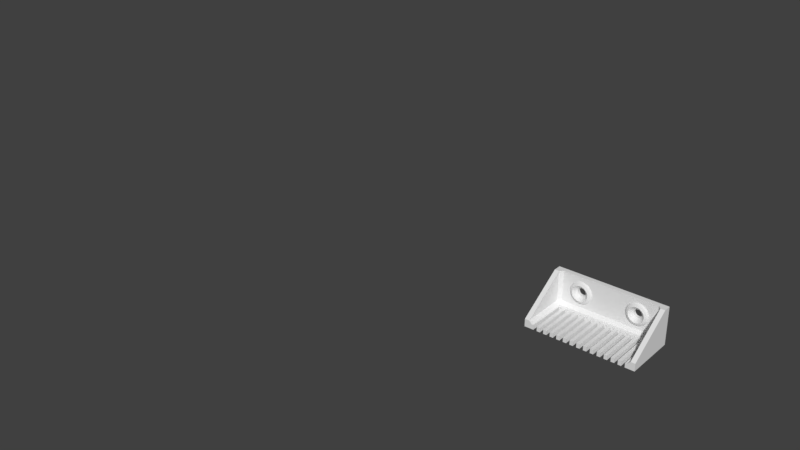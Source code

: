 # Source: cablecomb_1_5mm.blend  (saved by Blender 2.79.0; exported with 4.5.12 LTS)
import bpy
from mathutils import Matrix  # noqa: F401  (used for matrix-valued properties, if any)

bpy.ops.wm.read_factory_settings(use_empty=True)
scene = bpy.context.scene
scene.name = 'Scene'

# ---- collections
col_collection_1 = bpy.data.collections.new('Collection 1'); scene.collection.children.link(col_collection_1)
col_collection_11 = bpy.data.collections.new('Collection 11'); scene.collection.children.link(col_collection_11)
col_collection_11.hide_render = True
col_collection_11.hide_viewport = True
col_collection_12 = bpy.data.collections.new('Collection 12'); scene.collection.children.link(col_collection_12)
col_collection_12.hide_render = True
col_collection_12.hide_viewport = True
col_collection_13 = bpy.data.collections.new('Collection 13'); scene.collection.children.link(col_collection_13)
col_collection_13.hide_render = True
col_collection_13.hide_viewport = True
col_collection_14 = bpy.data.collections.new('Collection 14'); scene.collection.children.link(col_collection_14)
col_collection_14.hide_render = True
col_collection_14.hide_viewport = True

# ---- world
world_world = bpy.data.worlds.new('World'); scene.world = world_world
world_world.color = (0.05088, 0.05088, 0.05088)
world_world.use_sun_shadow = False
world_world.sun_shadow_jitter_overblur = 0.0
world_world.cycles.sampling_method = 'MANUAL'

# ---- meshes
me_plane_001 = bpy.data.meshes.new('Plane.001')
me_plane_001.from_pydata([(-12.5, 1.948, 11.75), (-12.16, 1.948, 11.72), (-11.83, 1.948, 11.62), (-11.53, 1.948, 11.46), (-11.26, 1.948, 11.24), (-11.04, 1.948, 10.97), (-10.88, 1.948, 10.67), (-10.78, 1.948, 10.34), (-10.75, 1.948, 10.0), (-10.78, 1.948, 9.659), (-10.88, 1.948, 9.33), (-11.04, 1.948, 9.028), (-11.26, 1.948, 8.763), (-11.53, 1.948, 8.545), (-11.83, 1.948, 8.383), (-12.16, 1.948, 8.284), (-12.5, 1.948, 8.25), (-12.84, 1.948, 8.284), (-13.17, 1.948, 8.383), (-13.47, 1.948, 8.545), (-13.74, 1.948, 8.763), (-13.96, 1.948, 9.028), (-14.12, 1.948, 9.33), (-14.22, 1.948, 9.659), (-14.25, 1.948, 10.0), (-14.22, 1.948, 10.34), (-14.12, 1.948, 10.67), (-13.96, 1.948, 10.97), (-13.74, 1.948, 11.24), (-13.47, 1.948, 11.46), (-13.17, 1.948, 11.62), (-12.84, 1.948, 11.72), (-12.5, 0.2918, 6.373), (-12.5, 0.7238, 5.489), (-12.5, 1.202, 5.0), (-11.52, 1.202, 5.096), (-11.62, 0.7238, 5.576), (-11.79, 0.2918, 6.443), (-10.59, 1.202, 5.381), (-10.77, 0.7238, 5.832), (-11.11, 0.2918, 6.649), (-9.722, 1.202, 5.843), (-9.994, 0.7238, 6.249), (-10.48, 0.2918, 6.984), (-8.965, 1.202, 6.465), (-9.31, 0.7238, 6.81), (-9.935, 0.2918, 7.435), (-8.343, 1.202, 7.222), (-8.749, 0.7238, 7.494), (-9.484, 0.2918, 7.985), (-7.881, 1.202, 8.087), (-8.332, 0.7238, 8.274), (-9.149, 0.2918, 8.612), (-7.596, 1.202, 9.025), (-8.076, 0.7238, 9.12), (-8.943, 0.2918, 9.292), (-7.5, 1.202, 10.0), (-7.989, 0.7238, 10.0), (-8.873, 0.2918, 10.0), (-7.596, 1.202, 10.98), (-8.076, 0.7238, 10.88), (-8.943, 0.2918, 10.71), (-7.881, 1.202, 11.91), (-8.332, 0.7238, 11.73), (-9.149, 0.2918, 11.39), (-8.343, 1.202, 12.78), (-8.749, 0.7238, 12.51), (-9.484, 0.2918, 12.02), (-8.965, 1.202, 13.54), (-9.31, 0.7238, 13.19), (-9.935, 0.2918, 12.56), (-9.722, 1.202, 14.16), (-9.994, 0.7238, 13.75), (-10.48, 0.2918, 13.02), (-10.59, 1.202, 14.62), (-10.77, 0.7238, 14.17), (-11.11, 0.2918, 13.35), (-11.52, 1.202, 14.9), (-11.62, 0.7238, 14.42), (-11.79, 0.2918, 13.56), (-12.5, 1.202, 15.0), (-12.5, 0.7238, 14.51), (-12.5, 0.2918, 13.63), (-13.48, 1.202, 14.9), (-13.38, 0.7238, 14.42), (-13.21, 0.2918, 13.56), (-14.41, 1.202, 14.62), (-14.23, 0.7238, 14.17), (-13.89, 0.2918, 13.35), (-15.28, 1.202, 14.16), (-15.01, 0.7238, 13.75), (-14.52, 0.2918, 13.02), (-16.04, 1.202, 13.54), (-15.69, 0.7238, 13.19), (-15.06, 0.2918, 12.56), (-16.66, 1.202, 12.78), (-16.25, 0.7238, 12.51), (-15.52, 0.2918, 12.02), (-17.12, 1.202, 11.91), (-16.67, 0.7238, 11.73), (-15.85, 0.2918, 11.39), (-17.4, 1.202, 10.98), (-16.92, 0.7238, 10.88), (-16.06, 0.2918, 10.71), (-17.5, 1.202, 10.0), (-17.01, 0.7238, 10.0), (-16.13, 0.2918, 10.0), (-17.4, 1.202, 9.025), (-16.92, 0.7238, 9.12), (-16.06, 0.2918, 9.292), (-17.12, 1.202, 8.087), (-16.67, 0.7238, 8.274), (-15.85, 0.2918, 8.612), (-16.66, 1.202, 7.222), (-16.25, 0.7238, 7.494), (-15.52, 0.2918, 7.985), (-16.04, 1.202, 6.465), (-15.69, 0.7238, 6.81), (-15.06, 0.2918, 7.435), (-15.28, 1.202, 5.843), (-15.01, 0.7238, 6.249), (-14.52, 0.2918, 6.984), (-14.41, 1.202, 5.381), (-14.23, 0.7238, 5.832), (-13.89, 0.2918, 6.649), (-13.48, 1.202, 5.096), (-13.38, 0.7238, 5.575), (-13.21, 0.2918, 6.443), (-21.0, -20.0, 0.0), (-21.0, 0.0, 0.0), (-21.0, 0.0, 2.0), (-21.0, -20.0, 2.0), (-22.4, 0.0, 0.0), (-22.4, -20.0, 0.0), (-22.4, 0.0, 3.4), (-24.4, 0.0, 0.0), (-24.4, -20.0, 0.0), (-24.4, 0.0, 3.4), (-21.0, 1.4, 0.0), (-21.0, 1.4, 3.4), (-22.4, 1.4, 0.0), (-24.4, 1.4, 2.0), (-24.4, 1.4, 0.0), (-21.0, 3.4, 0.0), (-21.0, 3.4, 2.0), (-22.4, 3.4, 2.0), (-22.4, 3.4, 0.0), (-24.4, 3.4, 2.0), (-24.4, 3.4, 0.0), (-22.4, 0.0, 17.0), (-22.4, -20.0, 3.4), (-24.4, 0.0, 17.0), (-24.4, 1.4, 17.0), (-24.4, -20.0, 3.4), (-21.0, 1.4, 17.0), (-21.0, 3.4, 17.0), (-22.4, 3.4, 17.0), (-24.4, 3.4, 17.0), (-8.965, 1.4, 6.465), (-9.722, 1.4, 5.843), (-10.59, 1.4, 5.381), (-11.52, 1.4, 5.096), (-12.5, 1.4, 5.0), (-13.48, 1.4, 5.096), (-14.41, 1.4, 5.381), (-15.28, 1.4, 5.843), (-16.04, 1.4, 6.465), (-8.343, 1.4, 7.222), (-7.881, 1.4, 8.087), (-16.66, 1.4, 7.222), (-17.12, 1.4, 8.087), (-7.596, 1.4, 9.025), (-7.5, 1.4, 10.0), (-17.4, 1.4, 9.025), (-17.5, 1.4, 10.0), (-7.596, 1.4, 10.98), (-7.881, 1.4, 11.91), (-17.12, 1.4, 11.91), (-17.4, 1.4, 10.98), (-8.343, 1.4, 12.78), (-8.965, 1.4, 13.54), (-15.28, 1.4, 14.16), (-16.04, 1.4, 13.54), (-16.66, 1.4, 12.78), (-11.52, 1.4, 14.9), (-13.48, 1.4, 14.9), (-10.59, 1.4, 14.62), (-14.41, 1.4, 14.62), (-9.722, 1.4, 14.16), (-12.5, 1.4, 15.0), (-9.277, 0.2068, 8.665), (-9.6, 0.2068, 8.062), (-10.03, 0.2068, 7.534), (-11.04, 3.4, 9.028), (-10.56, 0.2068, 7.1), (-11.82, 0.2068, 6.579), (-11.17, 0.2068, 6.777), (-11.26, 3.4, 8.763), (-10.88, 3.4, 9.33), (-12.5, 0.2068, 6.512), (-11.83, 3.4, 8.383), (-11.53, 3.4, 8.545), (-12.16, 3.4, 8.284), (-12.84, 3.4, 8.284), (-12.5, 3.4, 8.25), (-13.18, 0.2068, 6.579), (-13.17, 3.4, 8.383), (-13.47, 3.4, 8.545), (-13.83, 0.2068, 6.777), (-13.74, 3.4, 8.763), (-13.96, 3.4, 9.028), (-14.44, 0.2068, 7.1), (-14.97, 0.2068, 7.534), (-14.12, 3.4, 9.33), (-15.72, 0.2068, 8.665), (-15.4, 0.2068, 8.062), (-10.75, 3.4, 10.0), (-10.78, 3.4, 10.34), (-9.012, 0.2068, 10.0), (-9.079, 0.2068, 9.319), (-9.079, 0.2068, 10.68), (-10.88, 3.4, 10.67), (-10.78, 3.4, 9.659), (-11.04, 3.4, 10.97), (-11.26, 3.4, 11.24), (-11.83, 3.4, 11.62), (-12.16, 3.4, 11.72), (-11.53, 3.4, 11.46), (-13.47, 3.4, 11.46), (-13.17, 3.4, 11.62), (-13.74, 3.4, 11.24), (-13.96, 3.4, 10.97), (-14.22, 3.4, 10.34), (-14.12, 3.4, 10.67), (-14.22, 3.4, 9.659), (-14.25, 3.4, 10.0), (-15.92, 0.2068, 9.319), (-15.92, 0.2068, 10.68), (-15.99, 0.2068, 10.0), (-9.277, 0.2068, 11.33), (-12.84, 3.4, 11.72), (-12.5, 3.4, 11.75), (-15.72, 0.2068, 11.33), (-15.4, 0.2068, 11.94), (-9.6, 0.2068, 11.94), (-14.97, 0.2068, 12.47), (-10.03, 0.2068, 12.47), (-14.44, 0.2068, 12.9), (-10.56, 0.2068, 12.9), (-11.17, 0.2068, 13.22), (-13.83, 0.2068, 13.22), (-13.18, 0.2068, 13.42), (-11.82, 0.2068, 13.42), (-12.5, 0.2068, 13.49), (-14.25, -20.0, 2.0), (-14.25, -20.0, 0.0), (-14.25, -1.493, 2.0), (-14.25, -1.493, 0.0), (-12.75, -20.0, 2.0), (-12.75, -20.0, 0.0), (-18.75, -1.493, 2.0), (-18.75, -1.493, 0.0), (-17.25, -20.0, 2.0), (-17.25, -20.0, 0.0), (-12.75, -1.493, 2.0), (-12.75, -1.493, 0.0), (-8.25, -20.0, 2.0), (-8.25, -20.0, 0.0), (-3.75, -20.0, 2.0), (-3.75, -20.0, 0.0), (-3.75, -1.493, 2.0), (-3.75, -1.493, 0.0), (-15.75, -1.493, 2.0), (-15.75, -1.493, 0.0), (-9.75, -1.493, 2.0), (-9.75, -1.493, 0.0), (-11.25, -1.493, 2.0), (-11.25, -1.493, 0.0), (-15.75, -20.0, 2.0), (-15.75, -20.0, 0.0), (-17.25, -1.493, 2.0), (-17.25, -1.493, 0.0), (-2.25, -1.493, 2.0), (-2.25, -1.493, 0.0), (-2.25, -20.0, 2.0), (-2.25, -20.0, 0.0), (-0.75, -20.0, 2.0), (-0.75, -20.0, 0.0), (-20.25, -1.493, 2.0), (-20.25, -1.493, 0.0), (-18.75, -20.0, 2.0), (-18.75, -20.0, 0.0), (-6.75, -1.493, 2.0), (-6.75, -1.493, 0.0), (-0.75, -1.493, 2.0), (-0.75, -1.493, 0.0), (-6.75, -20.0, 2.0), (-6.75, -20.0, 0.0), (-8.25, -1.493, 2.0), (-8.25, -1.493, 0.0), (-9.75, -20.0, 2.0), (-9.75, -20.0, 0.0), (-20.25, -20.0, 2.0), (-20.25, -20.0, 0.0), (-5.25, -1.493, 2.0), (-5.25, -1.493, 0.0), (-5.25, -20.0, 2.0), (-5.25, -20.0, 0.0), (-11.25, -20.0, 2.0), (-11.25, -20.0, 0.0), (12.5, 1.948, 11.75), (12.16, 1.948, 11.72), (11.83, 1.948, 11.62), (11.53, 1.948, 11.46), (11.26, 1.948, 11.24), (11.04, 1.948, 10.97), (10.88, 1.948, 10.67), (10.78, 1.948, 10.34), (10.75, 1.948, 10.0), (10.78, 1.948, 9.659), (10.88, 1.948, 9.33), (11.04, 1.948, 9.028), (11.26, 1.948, 8.763), (11.53, 1.948, 8.545), (11.83, 1.948, 8.383), (12.16, 1.948, 8.284), (12.5, 1.948, 8.25), (12.84, 1.948, 8.284), (13.17, 1.948, 8.383), (13.47, 1.948, 8.545), (13.74, 1.948, 8.763), (13.96, 1.948, 9.028), (14.12, 1.948, 9.33), (14.22, 1.948, 9.659), (14.25, 1.948, 10.0), (14.22, 1.948, 10.34), (14.12, 1.948, 10.67), (13.96, 1.948, 10.97), (13.74, 1.948, 11.24), (13.47, 1.948, 11.46), (13.17, 1.948, 11.62), (12.84, 1.948, 11.72), (12.5, 0.2918, 6.373), (12.5, 0.7238, 5.489), (12.5, 1.202, 5.0), (11.52, 1.202, 5.096), (11.62, 0.7238, 5.576), (11.79, 0.2918, 6.443), (10.59, 1.202, 5.381), (10.77, 0.7238, 5.832), (11.11, 0.2918, 6.649), (9.722, 1.202, 5.843), (9.994, 0.7238, 6.249), (10.48, 0.2918, 6.984), (8.965, 1.202, 6.465), (9.31, 0.7238, 6.81), (9.935, 0.2918, 7.435), (8.343, 1.202, 7.222), (8.749, 0.7238, 7.494), (9.484, 0.2918, 7.985), (7.881, 1.202, 8.087), (8.332, 0.7238, 8.274), (9.149, 0.2918, 8.612), (7.596, 1.202, 9.025), (8.076, 0.7238, 9.12), (8.943, 0.2918, 9.292), (7.5, 1.202, 10.0), (7.989, 0.7238, 10.0), (8.873, 0.2918, 10.0), (7.596, 1.202, 10.98), (8.076, 0.7238, 10.88), (8.943, 0.2918, 10.71), (7.881, 1.202, 11.91), (8.332, 0.7238, 11.73), (9.149, 0.2918, 11.39), (8.343, 1.202, 12.78), (8.749, 0.7238, 12.51), (9.484, 0.2918, 12.02), (8.965, 1.202, 13.54), (9.31, 0.7238, 13.19), (9.935, 0.2918, 12.56), (9.722, 1.202, 14.16), (9.994, 0.7238, 13.75), (10.48, 0.2918, 13.02), (10.59, 1.202, 14.62), (10.77, 0.7238, 14.17), (11.11, 0.2918, 13.35), (11.52, 1.202, 14.9), (11.62, 0.7238, 14.42), (11.79, 0.2918, 13.56), (12.5, 1.202, 15.0), (12.5, 0.7238, 14.51), (12.5, 0.2918, 13.63), (13.48, 1.202, 14.9), (13.38, 0.7238, 14.42), (13.21, 0.2918, 13.56), (14.41, 1.202, 14.62), (14.23, 0.7238, 14.17), (13.89, 0.2918, 13.35), (15.28, 1.202, 14.16), (15.01, 0.7238, 13.75), (14.52, 0.2918, 13.02), (16.04, 1.202, 13.54), (15.69, 0.7238, 13.19), (15.06, 0.2918, 12.56), (16.66, 1.202, 12.78), (16.25, 0.7238, 12.51), (15.52, 0.2918, 12.02), (17.12, 1.202, 11.91), (16.67, 0.7238, 11.73), (15.85, 0.2918, 11.39), (17.4, 1.202, 10.98), (16.92, 0.7238, 10.88), (16.06, 0.2918, 10.71), (17.5, 1.202, 10.0), (17.01, 0.7238, 10.0), (16.13, 0.2918, 10.0), (17.4, 1.202, 9.025), (16.92, 0.7238, 9.12), (16.06, 0.2918, 9.292), (17.12, 1.202, 8.087), (16.67, 0.7238, 8.274), (15.85, 0.2918, 8.612), (16.66, 1.202, 7.222), (16.25, 0.7238, 7.494), (15.52, 0.2918, 7.985), (16.04, 1.202, 6.465), (15.69, 0.7238, 6.81), (15.06, 0.2918, 7.435), (15.28, 1.202, 5.843), (15.01, 0.7238, 6.249), (14.52, 0.2918, 6.984), (14.41, 1.202, 5.381), (14.23, 0.7238, 5.832), (13.89, 0.2918, 6.649), (13.48, 1.202, 5.096), (13.38, 0.7238, 5.575), (13.21, 0.2918, 6.443), (21.0, -20.0, 0.0), (21.0, 0.0, 0.0), (21.0, 0.0, 2.0), (21.0, -20.0, 2.0), (22.4, 0.0, 0.0), (22.4, -20.0, 0.0), (22.4, 0.0, 3.4), (24.4, 0.0, 0.0), (24.4, -20.0, 0.0), (24.4, 0.0, 3.4), (21.0, 1.4, 0.0), (0.0, 1.4, 3.4), (21.0, 1.4, 3.4), (22.4, 1.4, 0.0), (24.4, 1.4, 2.0), (24.4, 1.4, 0.0), (21.0, 3.4, 0.0), (21.0, 3.4, 2.0), (22.4, 3.4, 2.0), (22.4, 3.4, 0.0), (24.4, 3.4, 2.0), (24.4, 3.4, 0.0), (22.4, 0.0, 17.0), (22.4, -20.0, 3.4), (24.4, 0.0, 17.0), (24.4, 1.4, 17.0), (24.4, -20.0, 3.4), (21.0, 1.4, 17.0), (0.0, 3.4, 17.0), (21.0, 3.4, 17.0), (22.4, 3.4, 17.0), (24.4, 3.4, 17.0), (8.965, 1.4, 6.465), (9.722, 1.4, 5.843), (10.59, 1.4, 5.381), (11.52, 1.4, 5.096), (12.5, 1.4, 5.0), (13.48, 1.4, 5.096), (14.41, 1.4, 5.381), (15.28, 1.4, 5.843), (16.04, 1.4, 6.465), (8.343, 1.4, 7.222), (7.881, 1.4, 8.087), (16.66, 1.4, 7.222), (17.12, 1.4, 8.087), (7.596, 1.4, 9.025), (7.5, 1.4, 10.0), (17.4, 1.4, 9.025), (17.5, 1.4, 10.0), (7.596, 1.4, 10.98), (7.881, 1.4, 11.91), (17.12, 1.4, 11.91), (17.4, 1.4, 10.98), (8.343, 1.4, 12.78), (8.965, 1.4, 13.54), (15.28, 1.4, 14.16), (16.04, 1.4, 13.54), (16.66, 1.4, 12.78), (11.52, 1.4, 14.9), (13.48, 1.4, 14.9), (10.59, 1.4, 14.62), (14.41, 1.4, 14.62), (9.722, 1.4, 14.16), (12.5, 1.4, 15.0), (9.277, 0.2068, 8.665), (9.6, 0.2068, 8.062), (10.03, 0.2068, 7.534), (11.04, 3.4, 9.028), (10.56, 0.2068, 7.1), (11.82, 0.2068, 6.579), (11.17, 0.2068, 6.777), (11.26, 3.4, 8.763), (10.88, 3.4, 9.33), (12.5, 0.2068, 6.512), (11.83, 3.4, 8.383), (11.53, 3.4, 8.545), (12.16, 3.4, 8.284), (12.84, 3.4, 8.284), (12.5, 3.4, 8.25), (13.18, 0.2068, 6.579), (13.17, 3.4, 8.383), (13.47, 3.4, 8.545), (13.83, 0.2068, 6.777), (13.74, 3.4, 8.763), (13.96, 3.4, 9.028), (14.44, 0.2068, 7.1), (14.97, 0.2068, 7.534), (14.12, 3.4, 9.33), (15.72, 0.2068, 8.665), (15.4, 0.2068, 8.062), (10.75, 3.4, 10.0), (10.78, 3.4, 10.34), (9.012, 0.2068, 10.0), (9.079, 0.2068, 9.319), (9.079, 0.2068, 10.68), (10.88, 3.4, 10.67), (10.78, 3.4, 9.659), (11.04, 3.4, 10.97), (11.26, 3.4, 11.24), (11.83, 3.4, 11.62), (12.16, 3.4, 11.72), (11.53, 3.4, 11.46), (13.47, 3.4, 11.46), (13.17, 3.4, 11.62), (13.74, 3.4, 11.24), (13.96, 3.4, 10.97), (14.22, 3.4, 10.34), (14.12, 3.4, 10.67), (14.22, 3.4, 9.659), (14.25, 3.4, 10.0), (15.92, 0.2068, 9.319), (15.92, 0.2068, 10.68), (15.99, 0.2068, 10.0), (9.277, 0.2068, 11.33), (12.84, 3.4, 11.72), (12.5, 3.4, 11.75), (15.72, 0.2068, 11.33), (15.4, 0.2068, 11.94), (9.6, 0.2068, 11.94), (14.97, 0.2068, 12.47), (10.03, 0.2068, 12.47), (14.44, 0.2068, 12.9), (10.56, 0.2068, 12.9), (11.17, 0.2068, 13.22), (13.83, 0.2068, 13.22), (13.18, 0.2068, 13.42), (11.82, 0.2068, 13.42), (12.5, 0.2068, 13.49), (14.25, -20.0, 2.0), (14.25, -20.0, 0.0), (14.25, -1.493, 2.0), (14.25, -1.493, 0.0), (12.75, -20.0, 2.0), (12.75, -20.0, 0.0), (18.75, -1.493, 2.0), (18.75, -1.493, 0.0), (17.25, -20.0, 2.0), (17.25, -20.0, 0.0), (12.75, -1.493, 2.0), (12.75, -1.493, 0.0), (8.25, -20.0, 2.0), (8.25, -20.0, 0.0), (3.75, -20.0, 2.0), (3.75, -20.0, 0.0), (3.75, -1.493, 2.0), (3.75, -1.493, 0.0), (15.75, -1.493, 2.0), (15.75, -1.493, 0.0), (9.75, -1.493, 2.0), (9.75, -1.493, 0.0), (11.25, -1.493, 2.0), (11.25, -1.493, 0.0), (15.75, -20.0, 2.0), (15.75, -20.0, 0.0), (17.25, -1.493, 2.0), (17.25, -1.493, 0.0), (2.25, -1.493, 2.0), (2.25, -1.493, 0.0), (2.25, -20.0, 2.0), (2.25, -20.0, 0.0), (0.75, -20.0, 2.0), (0.75, -20.0, 0.0), (20.25, -1.493, 2.0), (20.25, -1.493, 0.0), (18.75, -20.0, 2.0), (18.75, -20.0, 0.0), (6.75, -1.493, 2.0), (6.75, -1.493, 0.0), (0.75, -1.493, 2.0), (0.75, -1.493, 0.0), (6.75, -20.0, 2.0), (6.75, -20.0, 0.0), (8.25, -1.493, 2.0), (8.25, -1.493, 0.0), (9.75, -20.0, 2.0), (9.75, -20.0, 0.0), (20.25, -20.0, 2.0), (20.25, -20.0, 0.0), (5.25, -1.493, 2.0), (5.25, -1.493, 0.0), (5.25, -20.0, 2.0), (5.25, -20.0, 0.0), (11.25, -20.0, 2.0), (11.25, -20.0, 0.0)], [], [(2, 252, 1), (2, 248, 249), (4, 248, 3), (5, 246, 4), (6, 244, 5), (6, 220, 239), (8, 220, 7), (8, 219, 218), (9, 190, 219), (11, 190, 10), (11, 192, 191), (13, 192, 12), (13, 196, 194), (14, 195, 196), (16, 195, 15), (16, 205, 199), (18, 205, 17), (19, 208, 18), (19, 212, 211), (20, 215, 212), (21, 214, 215), (22, 236, 214), (23, 238, 236), (24, 237, 238), (25, 242, 237), (27, 242, 26), (27, 245, 243), (28, 247, 245), (29, 250, 247), (30, 251, 250), (0, 251, 31), (1, 253, 0), (127, 33, 32), (125, 33, 126), (125, 162, 34), (123, 127, 124), (122, 126, 123), (122, 163, 125), (121, 123, 124), (119, 123, 120), (165, 122, 119), (117, 121, 118), (116, 120, 117), (116, 165, 119), (115, 117, 118), (114, 116, 117), (113, 166, 116), (111, 115, 112), (110, 114, 111), (170, 113, 110), (109, 111, 112), (108, 110, 111), (107, 170, 110), (105, 109, 106), (104, 108, 105), (174, 107, 104), (103, 105, 106), (102, 104, 105), (178, 104, 101), (100, 102, 103), (99, 101, 102), (177, 101, 98), (96, 100, 97), (96, 98, 99), (183, 98, 95), (93, 97, 94), (93, 95, 96), (92, 183, 95), (90, 94, 91), (90, 92, 93), (181, 92, 89), (87, 91, 88), (87, 89, 90), (187, 89, 86), (85, 87, 88), (84, 86, 87), (185, 86, 83), (82, 84, 85), (80, 84, 81), (189, 83, 80), (78, 82, 79), (77, 81, 78), (184, 80, 77), (76, 78, 79), (75, 77, 78), (186, 77, 74), (72, 76, 73), (72, 74, 75), (71, 186, 74), (70, 72, 73), (68, 72, 69), (180, 71, 68), (66, 70, 67), (65, 69, 66), (65, 180, 68), (63, 67, 64), (62, 66, 63), (176, 65, 62), (60, 64, 61), (59, 63, 60), (175, 62, 59), (58, 60, 61), (57, 59, 60), (56, 175, 59), (54, 58, 55), (53, 57, 54), (171, 56, 53), (52, 54, 55), (50, 54, 51), (50, 171, 53), (48, 52, 49), (47, 51, 48), (47, 168, 50), (46, 48, 49), (44, 48, 45), (44, 167, 47), (42, 46, 43), (42, 44, 45), (41, 158, 44), (39, 43, 40), (39, 41, 42), (160, 41, 38), (36, 40, 37), (36, 38, 39), (35, 160, 38), (33, 37, 32), (34, 36, 33), (162, 35, 34), (303, 131, 128), (130, 150, 131), (132, 138, 129), (133, 135, 132), (128, 132, 129), (131, 133, 128), (136, 137, 135), (135, 141, 142), (292, 306, 304), (150, 136, 133), (140, 143, 138), (137, 153, 151), (134, 130, 139), (135, 140, 132), (143, 145, 144), (146, 147, 145), (141, 148, 142), (150, 134, 149), (142, 146, 140), (149, 153, 150), (149, 152, 151), (152, 156, 157), (154, 155, 156), (598, 287, 599), (139, 149, 134), (145, 155, 144), (137, 152, 141), (274, 266, 298), (147, 156, 145), (141, 157, 147), (162, 163, 139), (212, 115, 118), (250, 85, 88), (6, 223, 221), (0, 240, 241), (29, 230, 228), (15, 200, 202), (8, 217, 216), (28, 231, 230), (196, 37, 40), (220, 64, 239), (218, 61, 220), (237, 100, 103), (247, 88, 91), (23, 213, 234), (4, 227, 224), (239, 67, 244), (241, 240, 155), (196, 43, 194), (242, 97, 100), (30, 228, 229), (194, 46, 192), (10, 222, 198), (195, 32, 37), (208, 121, 124), (1, 241, 226), (205, 124, 127), (18, 203, 206), (17, 204, 203), (16, 202, 204), (249, 73, 76), (211, 118, 121), (236, 106, 109), (21, 209, 210), (252, 76, 79), (238, 103, 106), (245, 91, 94), (214, 109, 112), (215, 112, 115), (192, 49, 191), (20, 207, 209), (199, 127, 32), (13, 197, 201), (26, 232, 233), (2, 226, 225), (251, 82, 85), (191, 52, 190), (22, 210, 213), (7, 221, 217), (5, 224, 223), (193, 10, 198), (12, 193, 197), (25, 235, 232), (14, 201, 200), (9, 216, 222), (27, 233, 231), (31, 229, 240), (252, 82, 253), (244, 70, 246), (246, 73, 248), (3, 225, 227), (19, 206, 207), (24, 234, 235), (190, 55, 219), (243, 94, 97), (219, 58, 218), (304, 307, 305), (270, 305, 271), (295, 286, 294), (291, 262, 290), (279, 254, 278), (259, 308, 258), (301, 266, 300), (297, 306, 296), (269, 284, 268), (275, 300, 274), (280, 263, 281), (256, 255, 257), (271, 268, 270), (288, 303, 289), (264, 257, 265), (293, 296, 292), (261, 290, 260), (274, 277, 275), (260, 289, 261), (276, 309, 277), (282, 285, 283), (273, 278, 272), (265, 258, 264), (292, 299, 293), (294, 283, 295), (298, 267, 299), (272, 281, 273), (564, 312, 311), (312, 560, 313), (560, 314, 313), (558, 315, 314), (556, 316, 315), (551, 317, 316), (317, 530, 318), (318, 531, 319), (319, 502, 320), (502, 321, 320), (321, 504, 322), (504, 323, 322), (323, 508, 324), (324, 507, 325), (507, 326, 325), (326, 517, 327), (327, 520, 328), (328, 523, 329), (523, 330, 329), (330, 527, 331), (331, 526, 332), (332, 548, 333), (333, 550, 334), (334, 549, 335), (335, 554, 336), (336, 555, 337), (337, 557, 338), (338, 559, 339), (339, 562, 340), (340, 563, 341), (563, 310, 341), (565, 311, 310), (342, 436, 437), (343, 435, 436), (435, 474, 475), (437, 433, 434), (436, 432, 433), (432, 475, 476), (431, 433, 430), (433, 429, 430), (432, 477, 429), (431, 427, 428), (430, 426, 427), (426, 477, 478), (425, 427, 424), (424, 426, 423), (423, 478, 481), (425, 421, 422), (424, 420, 421), (423, 482, 420), (422, 418, 419), (418, 420, 417), (420, 485, 417), (419, 415, 416), (418, 414, 415), (417, 486, 414), (413, 415, 412), (412, 414, 411), (414, 490, 411), (410, 412, 409), (409, 411, 408), (411, 489, 408), (407, 409, 406), (406, 408, 405), (408, 495, 405), (407, 403, 404), (403, 405, 402), (402, 495, 494), (404, 400, 401), (400, 402, 399), (402, 493, 399), (401, 397, 398), (397, 399, 396), (399, 499, 396), (395, 397, 394), (394, 396, 393), (396, 497, 393), (392, 394, 391), (394, 390, 391), (393, 501, 390), (389, 391, 388), (391, 387, 388), (390, 496, 387), (386, 388, 385), (385, 387, 384), (387, 498, 384), (383, 385, 382), (382, 384, 381), (381, 498, 500), (380, 382, 379), (382, 378, 379), (381, 492, 378), (377, 379, 376), (379, 375, 376), (375, 492, 491), (377, 373, 374), (376, 372, 373), (375, 488, 372), (374, 370, 371), (373, 369, 370), (372, 487, 369), (368, 370, 367), (367, 369, 366), (366, 487, 484), (368, 364, 365), (367, 363, 364), (366, 483, 363), (362, 364, 361), (364, 360, 361), (360, 483, 480), (362, 358, 359), (358, 360, 357), (360, 479, 357), (356, 358, 355), (358, 354, 355), (357, 470, 354), (356, 352, 353), (352, 354, 351), (351, 470, 471), (353, 349, 350), (352, 348, 349), (351, 472, 348), (350, 346, 347), (346, 348, 345), (348, 473, 345), (347, 343, 342), (346, 344, 343), (345, 474, 344), (441, 615, 438), (461, 440, 441), (448, 442, 439), (445, 443, 442), (442, 438, 439), (443, 441, 438), (447, 446, 445), (445, 452, 447), (270, 284, 282), (446, 461, 443), (454, 451, 448), (447, 462, 464), (444, 450, 440), (451, 445, 442), (456, 454, 455), (458, 457, 456), (459, 452, 453), (461, 460, 444), (457, 453, 451), (464, 460, 461), (463, 460, 462), (463, 468, 465), (465, 468, 467), (286, 606, 294), (460, 450, 444), (467, 456, 455), (463, 447, 452), (264, 308, 276), (468, 458, 456), (469, 452, 458), (474, 473, 449), (524, 425, 527), (562, 395, 563), (535, 316, 533), (552, 310, 553), (542, 339, 540), (512, 325, 514), (529, 318, 528), (543, 338, 542), (350, 507, 508), (374, 532, 551), (371, 530, 532), (549, 410, 554), (559, 398, 562), (525, 333, 546), (539, 314, 536), (377, 551, 556), (467, 553, 538), (353, 508, 506), (554, 407, 555), (540, 340, 541), (356, 506, 504), (534, 320, 510), (507, 342, 511), (520, 431, 523), (553, 311, 538), (517, 434, 520), (515, 328, 518), (516, 327, 515), (514, 326, 516), (386, 560, 561), (523, 428, 524), (548, 416, 550), (521, 331, 522), (564, 386, 561), (550, 413, 549), (557, 401, 559), (526, 419, 548), (527, 422, 526), (359, 504, 503), (519, 330, 521), (511, 437, 517), (509, 323, 513), (544, 336, 545), (538, 312, 537), (563, 392, 565), (362, 503, 502), (522, 332, 525), (533, 317, 529), (536, 315, 535), (505, 320, 321), (505, 322, 509), (547, 335, 544), (513, 324, 512), (528, 319, 534), (545, 337, 543), (541, 341, 552), (392, 564, 565), (380, 556, 558), (383, 558, 560), (537, 313, 539), (518, 329, 519), (546, 334, 547), (365, 502, 531), (555, 404, 557), (368, 531, 530), (619, 616, 617), (617, 582, 583), (598, 607, 606), (574, 603, 602), (566, 591, 590), (620, 571, 570), (578, 613, 612), (618, 609, 608), (596, 581, 580), (612, 587, 586), (575, 592, 593), (567, 568, 569), (580, 583, 582), (615, 600, 601), (569, 576, 577), (608, 605, 604), (602, 573, 572), (589, 586, 587), (601, 572, 573), (621, 588, 589), (597, 594, 595), (590, 585, 584), (570, 577, 576), (611, 604, 605), (595, 606, 607), (579, 610, 611), (593, 584, 585), (272, 254, 256), (260, 262, 280), (288, 131, 302), (596, 582, 594), (618, 604, 616), (578, 586, 610), (576, 620, 570), (566, 584, 568), (574, 572, 592), (441, 600, 614), (575, 573, 603), (569, 591, 567), (621, 577, 571), (611, 613, 579), (619, 605, 609), (597, 583, 581), (295, 599, 287), (271, 285, 269), (293, 307, 297), (301, 299, 267), (265, 309, 259), (279, 257, 255), (263, 261, 281), (128, 289, 303), (138, 439, 129), (143, 448, 138), (617, 583, 439), (438, 601, 439), (144, 454, 143), (144, 204, 202), (514, 516, 455), (175, 484, 487), (130, 276, 274), (440, 450, 449), (465, 467, 466), (2, 249, 252), (2, 3, 248), (4, 246, 248), (5, 244, 246), (6, 239, 244), (6, 7, 220), (8, 218, 220), (8, 9, 219), (9, 10, 190), (11, 191, 190), (11, 12, 192), (13, 194, 192), (13, 14, 196), (14, 15, 195), (16, 199, 195), (16, 17, 205), (18, 208, 205), (19, 211, 208), (19, 20, 212), (20, 21, 215), (21, 22, 214), (22, 23, 236), (23, 24, 238), (24, 25, 237), (25, 26, 242), (27, 243, 242), (27, 28, 245), (28, 29, 247), (29, 30, 250), (30, 31, 251), (0, 253, 251), (1, 252, 253), (127, 126, 33), (125, 34, 33), (125, 163, 162), (123, 126, 127), (122, 125, 126), (122, 164, 163), (121, 120, 123), (119, 122, 123), (165, 164, 122), (117, 120, 121), (116, 119, 120), (116, 166, 165), (115, 114, 117), (114, 113, 116), (113, 169, 166), (111, 114, 115), (110, 113, 114), (170, 169, 113), (109, 108, 111), (108, 107, 110), (107, 173, 170), (105, 108, 109), (104, 107, 108), (174, 173, 107), (103, 102, 105), (102, 101, 104), (178, 174, 104), (100, 99, 102), (99, 98, 101), (177, 178, 101), (96, 99, 100), (96, 95, 98), (183, 177, 98), (93, 96, 97), (93, 92, 95), (92, 182, 183), (90, 93, 94), (90, 89, 92), (181, 182, 92), (87, 90, 91), (87, 86, 89), (187, 181, 89), (85, 84, 87), (84, 83, 86), (185, 187, 86), (82, 81, 84), (80, 83, 84), (189, 185, 83), (78, 81, 82), (77, 80, 81), (184, 189, 80), (76, 75, 78), (75, 74, 77), (186, 184, 77), (72, 75, 76), (72, 71, 74), (71, 188, 186), (70, 69, 72), (68, 71, 72), (180, 188, 71), (66, 69, 70), (65, 68, 69), (65, 179, 180), (63, 66, 67), (62, 65, 66), (176, 179, 65), (60, 63, 64), (59, 62, 63), (175, 176, 62), (58, 57, 60), (57, 56, 59), (56, 172, 175), (54, 57, 58), (53, 56, 57), (171, 172, 56), (52, 51, 54), (50, 53, 54), (50, 168, 171), (48, 51, 52), (47, 50, 51), (47, 167, 168), (46, 45, 48), (44, 47, 48), (44, 158, 167), (42, 45, 46), (42, 41, 44), (41, 159, 158), (39, 42, 43), (39, 38, 41), (160, 159, 41), (36, 39, 40), (36, 35, 38), (35, 161, 160), (33, 36, 37), (34, 35, 36), (162, 161, 35), (303, 302, 131), (130, 134, 150), (132, 140, 138), (133, 136, 135), (128, 133, 132), (131, 150, 133), (136, 153, 137), (135, 137, 141), (292, 296, 306), (150, 153, 136), (140, 146, 143), (135, 142, 140), (143, 146, 145), (146, 148, 147), (141, 147, 148), (142, 148, 146), (149, 151, 153), (149, 154, 152), (152, 154, 156), (598, 286, 287), (139, 154, 149), (145, 156, 155), (137, 151, 152), (274, 300, 266), (147, 157, 156), (141, 152, 157), (449, 172, 171), (449, 171, 168), (173, 174, 139), (170, 173, 139), (449, 168, 167), (449, 167, 158), (169, 170, 139), (166, 169, 139), (449, 158, 159), (449, 159, 160), (165, 166, 139), (164, 165, 139), (449, 160, 161), (449, 161, 162), (163, 164, 139), (449, 162, 139), (212, 215, 115), (250, 251, 85), (6, 5, 223), (0, 31, 240), (29, 28, 230), (15, 14, 200), (8, 7, 217), (28, 27, 231), (196, 195, 37), (220, 61, 64), (218, 58, 61), (237, 242, 100), (247, 250, 88), (23, 22, 213), (4, 3, 227), (239, 64, 67), (466, 216, 217), (466, 217, 221), (232, 235, 155), (233, 232, 155), (466, 221, 223), (466, 223, 224), (231, 233, 155), (230, 231, 155), (466, 224, 227), (466, 227, 225), (228, 230, 155), (229, 228, 155), (155, 466, 226), (466, 225, 226), (240, 229, 155), (155, 226, 241), (196, 40, 43), (242, 243, 97), (30, 29, 228), (194, 43, 46), (10, 9, 222), (195, 199, 32), (208, 211, 121), (1, 0, 241), (205, 208, 124), (18, 17, 203), (17, 16, 204), (16, 15, 202), (249, 248, 73), (211, 212, 118), (236, 238, 106), (21, 20, 209), (252, 249, 76), (238, 237, 103), (245, 247, 91), (214, 236, 109), (215, 214, 112), (192, 46, 49), (20, 19, 207), (199, 205, 127), (13, 12, 197), (26, 25, 232), (2, 1, 226), (251, 253, 82), (191, 49, 52), (22, 21, 210), (7, 6, 221), (5, 4, 224), (193, 11, 10), (12, 11, 193), (25, 24, 235), (14, 13, 201), (9, 8, 216), (27, 26, 233), (31, 30, 229), (252, 79, 82), (244, 67, 70), (246, 70, 73), (3, 2, 225), (19, 18, 206), (24, 23, 234), (190, 52, 55), (243, 245, 94), (219, 55, 58), (304, 306, 307), (270, 304, 305), (295, 287, 286), (291, 263, 262), (279, 255, 254), (259, 309, 308), (301, 267, 266), (297, 307, 306), (269, 285, 284), (275, 301, 300), (280, 262, 263), (256, 254, 255), (271, 269, 268), (288, 302, 303), (264, 256, 257), (293, 297, 296), (261, 291, 290), (274, 276, 277), (260, 288, 289), (276, 308, 309), (282, 284, 285), (273, 279, 278), (265, 259, 258), (292, 298, 299), (294, 282, 283), (298, 266, 267), (272, 280, 281), (564, 561, 312), (312, 561, 560), (560, 558, 314), (558, 556, 315), (556, 551, 316), (551, 532, 317), (317, 532, 530), (318, 530, 531), (319, 531, 502), (502, 503, 321), (321, 503, 504), (504, 506, 323), (323, 506, 508), (324, 508, 507), (507, 511, 326), (326, 511, 517), (327, 517, 520), (328, 520, 523), (523, 524, 330), (330, 524, 527), (331, 527, 526), (332, 526, 548), (333, 548, 550), (334, 550, 549), (335, 549, 554), (336, 554, 555), (337, 555, 557), (338, 557, 559), (339, 559, 562), (340, 562, 563), (563, 565, 310), (565, 564, 311), (342, 343, 436), (343, 344, 435), (435, 344, 474), (437, 436, 433), (436, 435, 432), (432, 435, 475), (431, 434, 433), (433, 432, 429), (432, 476, 477), (431, 430, 427), (430, 429, 426), (426, 429, 477), (425, 428, 427), (424, 427, 426), (423, 426, 478), (425, 424, 421), (424, 423, 420), (423, 481, 482), (422, 421, 418), (418, 421, 420), (420, 482, 485), (419, 418, 415), (418, 417, 414), (417, 485, 486), (413, 416, 415), (412, 415, 414), (414, 486, 490), (410, 413, 412), (409, 412, 411), (411, 490, 489), (407, 410, 409), (406, 409, 408), (408, 489, 495), (407, 406, 403), (403, 406, 405), (402, 405, 495), (404, 403, 400), (400, 403, 402), (402, 494, 493), (401, 400, 397), (397, 400, 399), (399, 493, 499), (395, 398, 397), (394, 397, 396), (396, 499, 497), (392, 395, 394), (394, 393, 390), (393, 497, 501), (389, 392, 391), (391, 390, 387), (390, 501, 496), (386, 389, 388), (385, 388, 387), (387, 496, 498), (383, 386, 385), (382, 385, 384), (381, 384, 498), (380, 383, 382), (382, 381, 378), (381, 500, 492), (377, 380, 379), (379, 378, 375), (375, 378, 492), (377, 376, 373), (376, 375, 372), (375, 491, 488), (374, 373, 370), (373, 372, 369), (372, 488, 487), (368, 371, 370), (367, 370, 369), (366, 369, 487), (368, 367, 364), (367, 366, 363), (366, 484, 483), (362, 365, 364), (364, 363, 360), (360, 363, 483), (362, 361, 358), (358, 361, 360), (360, 480, 479), (356, 359, 358), (358, 357, 354), (357, 479, 470), (356, 355, 352), (352, 355, 354), (351, 354, 470), (353, 352, 349), (352, 351, 348), (351, 471, 472), (350, 349, 346), (346, 349, 348), (348, 472, 473), (347, 346, 343), (346, 345, 344), (345, 473, 474), (441, 614, 615), (461, 444, 440), (448, 451, 442), (445, 446, 443), (442, 443, 438), (443, 461, 441), (447, 464, 446), (445, 453, 452), (270, 268, 284), (446, 464, 461), (454, 457, 451), (451, 453, 445), (456, 457, 454), (458, 459, 457), (459, 458, 452), (457, 459, 453), (464, 462, 460), (463, 465, 460), (463, 469, 468), (286, 598, 606), (460, 465, 450), (467, 468, 456), (463, 462, 447), (264, 258, 308), (468, 469, 458), (469, 463, 452), (450, 486, 485), (450, 485, 482), (483, 484, 449), (480, 483, 449), (450, 482, 481), (450, 481, 478), (479, 480, 449), (470, 479, 449), (450, 478, 477), (450, 477, 476), (471, 470, 449), (472, 471, 449), (450, 476, 475), (450, 475, 474), (473, 472, 449), (450, 474, 449), (524, 428, 425), (562, 398, 395), (535, 315, 316), (552, 341, 310), (542, 338, 339), (512, 324, 325), (529, 317, 318), (543, 337, 338), (350, 347, 507), (374, 371, 532), (371, 368, 530), (549, 413, 410), (559, 401, 398), (525, 332, 333), (539, 313, 314), (377, 374, 551), (467, 547, 544), (467, 544, 545), (529, 528, 466), (533, 529, 466), (467, 545, 543), (467, 543, 542), (535, 533, 466), (536, 535, 466), (467, 542, 540), (467, 540, 541), (539, 536, 466), (537, 539, 466), (466, 467, 538), (467, 541, 552), (467, 552, 553), (538, 537, 466), (353, 350, 508), (554, 410, 407), (540, 339, 340), (356, 353, 506), (534, 319, 320), (507, 347, 342), (520, 434, 431), (553, 310, 311), (517, 437, 434), (515, 327, 328), (516, 326, 327), (514, 325, 326), (386, 383, 560), (523, 431, 428), (548, 419, 416), (521, 330, 331), (564, 389, 386), (550, 416, 413), (557, 404, 401), (526, 422, 419), (527, 425, 422), (359, 356, 504), (519, 329, 330), (511, 342, 437), (509, 322, 323), (544, 335, 336), (538, 311, 312), (563, 395, 392), (362, 359, 503), (522, 331, 332), (533, 316, 317), (536, 314, 315), (505, 510, 320), (505, 321, 322), (547, 334, 335), (513, 323, 324), (528, 318, 319), (545, 336, 337), (541, 340, 341), (392, 389, 564), (380, 377, 556), (383, 380, 558), (537, 312, 313), (518, 328, 329), (546, 333, 334), (365, 362, 502), (555, 407, 404), (368, 365, 531), (619, 618, 616), (617, 616, 582), (598, 599, 607), (574, 575, 603), (566, 567, 591), (620, 621, 571), (578, 579, 613), (618, 619, 609), (596, 597, 581), (612, 613, 587), (575, 574, 592), (567, 566, 568), (580, 581, 583), (615, 614, 600), (569, 568, 576), (608, 609, 605), (602, 603, 573), (589, 588, 586), (601, 600, 572), (621, 620, 588), (597, 596, 594), (590, 591, 585), (570, 571, 577), (611, 610, 604), (595, 594, 606), (579, 578, 610), (593, 592, 584), (272, 278, 254), (260, 290, 262), (288, 130, 131), (596, 580, 582), (618, 608, 604), (578, 612, 586), (576, 588, 620), (566, 590, 584), (574, 602, 572), (441, 440, 600), (575, 593, 573), (569, 585, 591), (621, 589, 577), (611, 587, 613), (619, 617, 605), (597, 595, 583), (295, 607, 599), (271, 283, 285), (293, 305, 307), (301, 275, 299), (265, 277, 309), (279, 273, 257), (263, 291, 261), (128, 129, 289), (138, 448, 439), (143, 454, 448), (265, 257, 129), (257, 273, 129), (281, 261, 129), (261, 289, 129), (277, 265, 129), (275, 277, 129), (273, 281, 129), (129, 439, 607), (439, 601, 573), (573, 593, 439), (593, 585, 439), (439, 585, 569), (305, 293, 129), (293, 299, 129), (299, 275, 129), (569, 577, 439), (577, 589, 439), (439, 589, 587), (295, 283, 129), (283, 271, 129), (271, 305, 129), (587, 611, 439), (611, 605, 439), (439, 605, 617), (583, 595, 439), (595, 607, 439), (607, 295, 129), (438, 615, 601), (144, 455, 454), (144, 155, 235), (144, 235, 234), (222, 216, 455), (198, 222, 455), (144, 234, 213), (144, 213, 210), (193, 198, 455), (197, 193, 455), (144, 210, 209), (144, 209, 207), (201, 197, 455), (200, 201, 455), (144, 207, 206), (144, 206, 203), (200, 455, 144), (202, 200, 144), (144, 203, 204), (216, 466, 510), (466, 528, 534), (466, 534, 510), (547, 467, 455), (546, 547, 455), (216, 510, 505), (525, 546, 455), (522, 525, 455), (216, 505, 509), (216, 509, 513), (521, 522, 455), (519, 521, 455), (455, 216, 512), (216, 513, 512), (518, 519, 455), (515, 518, 455), (455, 512, 514), (516, 515, 455), (154, 139, 174), (154, 174, 178), (486, 450, 465), (490, 486, 465), (154, 178, 177), (154, 177, 183), (489, 490, 465), (495, 489, 465), (154, 183, 182), (154, 182, 181), (494, 495, 465), (493, 494, 465), (154, 181, 187), (154, 187, 185), (499, 493, 465), (497, 499, 465), (154, 185, 189), (154, 189, 184), (501, 497, 465), (496, 501, 465), (465, 154, 184), (465, 184, 496), (184, 186, 496), (496, 186, 498), (186, 188, 498), (498, 188, 500), (188, 180, 500), (500, 180, 492), (180, 179, 492), (492, 179, 491), (179, 176, 491), (175, 172, 484), (172, 449, 484), (491, 176, 488), (176, 175, 488), (487, 488, 175), (616, 604, 440), (604, 610, 440), (586, 588, 440), (588, 576, 440), (582, 616, 440), (576, 568, 440), (594, 582, 440), (568, 584, 440), (606, 594, 440), (584, 592, 440), (294, 606, 440), (592, 572, 440), (282, 294, 130), (572, 600, 440), (270, 282, 130), (294, 440, 130), (304, 270, 130), (610, 586, 440), (130, 288, 260), (260, 280, 130), (280, 272, 130), (130, 272, 256), (274, 298, 130), (298, 292, 130), (130, 292, 304), (256, 264, 130), (264, 276, 130), (449, 139, 130), (130, 440, 449), (466, 155, 154), (154, 465, 466)])
me_plane_001.use_remesh_preserve_volume = False
me_plane_001.use_remesh_preserve_attributes = False
me_plane_001.use_mirror_vertex_groups = False
me_plane_001.update()
me_cube_001 = bpy.data.meshes.new('Cube.001')
me_cube_001.from_pydata([(-10.0, -10.0, -10.0), (-10.0, -10.0, 10.0), (-10.0, 10.0, -10.0), (-10.0, 10.0, 10.0), (10.0, -10.0, -10.0), (10.0, -10.0, 10.0), (10.0, 10.0, -10.0), (10.0, 10.0, 10.0), (-50.0, -10.0, -10.0), (-50.0, -10.0, 10.0), (-50.0, 10.0, -10.0), (-50.0, 10.0, 10.0), (-30.0, -10.0, -10.0), (-30.0, -10.0, 10.0), (-30.0, 10.0, -10.0), (-30.0, 10.0, 10.0), (-90.0, -10.0, -10.0), (-90.0, -10.0, 10.0), (-90.0, 10.0, -10.0), (-90.0, 10.0, 10.0), (-70.0, -10.0, -10.0), (-70.0, -10.0, 10.0), (-70.0, 10.0, -10.0), (-70.0, 10.0, 10.0), (-130.0, -10.0, -10.0), (-130.0, -10.0, 10.0), (-130.0, 10.0, -10.0), (-130.0, 10.0, 10.0), (-110.0, -10.0, -10.0), (-110.0, -10.0, 10.0), (-110.0, 10.0, -10.0), (-110.0, 10.0, 10.0), (-170.0, -10.0, -10.0), (-170.0, -10.0, 10.0), (-170.0, 10.0, -10.0), (-170.0, 10.0, 10.0), (-150.0, -10.0, -10.0), (-150.0, -10.0, 10.0), (-150.0, 10.0, -10.0), (-150.0, 10.0, 10.0), (-210.0, -10.0, -10.0), (-210.0, -10.0, 10.0), (-210.0, 10.0, -10.0), (-210.0, 10.0, 10.0), (-190.0, -10.0, -10.0), (-190.0, -10.0, 10.0), (-190.0, 10.0, -10.0), (-190.0, 10.0, 10.0), (-250.0, -10.0, -10.0), (-250.0, -10.0, 10.0), (-250.0, 10.0, -10.0), (-250.0, 10.0, 10.0), (-230.0, -10.0, -10.0), (-230.0, -10.0, 10.0), (-230.0, 10.0, -10.0), (-230.0, 10.0, 10.0)], [], [(0, 1, 3, 2), (2, 3, 7, 6), (6, 7, 5, 4), (4, 5, 1, 0), (2, 6, 4, 0), (7, 3, 1, 5), (8, 9, 11, 10), (10, 11, 15, 14), (14, 15, 13, 12), (12, 13, 9, 8), (10, 14, 12, 8), (15, 11, 9, 13), (16, 17, 19, 18), (18, 19, 23, 22), (22, 23, 21, 20), (20, 21, 17, 16), (18, 22, 20, 16), (23, 19, 17, 21), (24, 25, 27, 26), (26, 27, 31, 30), (30, 31, 29, 28), (28, 29, 25, 24), (26, 30, 28, 24), (31, 27, 25, 29), (32, 33, 35, 34), (34, 35, 39, 38), (38, 39, 37, 36), (36, 37, 33, 32), (34, 38, 36, 32), (39, 35, 33, 37), (40, 41, 43, 42), (42, 43, 47, 46), (46, 47, 45, 44), (44, 45, 41, 40), (42, 46, 44, 40), (47, 43, 41, 45), (48, 49, 51, 50), (50, 51, 55, 54), (54, 55, 53, 52), (52, 53, 49, 48), (50, 54, 52, 48), (55, 51, 49, 53)])
me_cube_001.use_remesh_preserve_volume = False
me_cube_001.use_remesh_preserve_attributes = False
me_cube_001.use_mirror_vertex_groups = False
me_cube_001.update()
me_cylinder = bpy.data.meshes.new('Cylinder')
me_cylinder.from_pydata([(0.0, 10.0, -10.0), (0.0, 10.0, 10.0), (1.951, 9.808, -10.0), (1.951, 9.808, 10.0), (3.827, 9.239, -10.0), (3.827, 9.239, 10.0), (5.556, 8.315, -10.0), (5.556, 8.315, 10.0), (7.071, 7.071, -10.0), (7.071, 7.071, 10.0), (8.315, 5.556, -10.0), (8.315, 5.556, 10.0), (9.239, 3.827, -10.0), (9.239, 3.827, 10.0), (9.808, 1.951, -10.0), (9.808, 1.951, 10.0), (10.0, 7.55e-07, -10.0), (10.0, 7.55e-07, 10.0), (9.808, -1.951, -10.0), (9.808, -1.951, 10.0), (9.239, -3.827, -10.0), (9.239, -3.827, 10.0), (8.315, -5.556, -10.0), (8.315, -5.556, 10.0), (7.071, -7.071, -10.0), (7.071, -7.071, 10.0), (5.556, -8.315, -10.0), (5.556, -8.315, 10.0), (3.827, -9.239, -10.0), (3.827, -9.239, 10.0), (1.951, -9.808, -10.0), (1.951, -9.808, 10.0), (-3.258e-06, -10.0, -10.0), (-3.258e-06, -10.0, 10.0), (-1.951, -9.808, -10.0), (-1.951, -9.808, 10.0), (-3.827, -9.239, -10.0), (-3.827, -9.239, 10.0), (-5.556, -8.315, -10.0), (-5.556, -8.315, 10.0), (-7.071, -7.071, -10.0), (-7.071, -7.071, 10.0), (-8.315, -5.556, -10.0), (-8.315, -5.556, 10.0), (-9.239, -3.827, -10.0), (-9.239, -3.827, 10.0), (-9.808, -1.951, -10.0), (-9.808, -1.951, 10.0), (-10.0, 9.656e-06, -10.0), (-10.0, 9.656e-06, 10.0), (-9.808, 1.951, -10.0), (-9.808, 1.951, 10.0), (-9.239, 3.827, -10.0), (-9.239, 3.827, 10.0), (-8.315, 5.556, -10.0), (-8.315, 5.556, 10.0), (-7.071, 7.071, -10.0), (-7.071, 7.071, 10.0), (-5.556, 8.315, -10.0), (-5.556, 8.315, 10.0), (-3.827, 9.239, -10.0), (-3.827, 9.239, 10.0), (-1.951, 9.808, -10.0), (-1.951, 9.808, 10.0), (-9.239e-07, -40.0, 31.04), (7.804, -39.23, 31.04), (15.31, -36.96, 31.04), (22.22, -33.26, 31.04), (28.28, -28.28, 31.04), (33.26, -22.22, 31.04), (36.96, -15.31, 31.04), (39.23, -7.804, 31.04), (40.0, 6.637e-06, 31.04), (39.23, 7.804, 31.04), (36.96, 15.31, 31.04), (33.26, 22.22, 31.04), (28.28, 28.28, 31.04), (22.22, 33.26, 31.04), (15.31, 36.96, 31.04), (7.804, 39.23, 31.04), (-1.618e-05, 40.0, 31.04), (-7.804, 39.23, 31.04), (-15.31, 36.96, 31.04), (-22.22, 33.26, 31.04), (-28.28, 28.28, 31.04), (-33.26, 22.22, 31.04), (-36.96, 15.31, 31.04), (-39.23, 7.804, 31.04), (-40.0, -3.151e-05, 31.04), (-39.23, -7.804, 31.04), (-36.96, -15.31, 31.04), (-33.26, -22.22, 31.04), (-28.28, -28.28, 31.04), (-22.22, -33.26, 31.04), (-15.31, -36.96, 31.04), (-7.804, -39.23, 31.04)], [], [(0, 1, 3, 2), (2, 3, 5, 4), (4, 5, 7, 6), (6, 7, 9, 8), (8, 9, 11, 10), (10, 11, 13, 12), (12, 13, 15, 14), (14, 15, 17, 16), (16, 17, 19, 18), (18, 19, 21, 20), (20, 21, 23, 22), (22, 23, 25, 24), (24, 25, 27, 26), (26, 27, 29, 28), (28, 29, 31, 30), (30, 31, 33, 32), (32, 33, 35, 34), (34, 35, 37, 36), (36, 37, 39, 38), (38, 39, 41, 40), (40, 41, 43, 42), (42, 43, 45, 44), (44, 45, 47, 46), (46, 47, 49, 48), (48, 49, 51, 50), (50, 51, 53, 52), (52, 53, 55, 54), (54, 55, 57, 56), (56, 57, 59, 58), (58, 59, 61, 60), (3, 79, 78, 5), (60, 61, 63, 62), (62, 63, 1, 0), (0, 2, 4, 6, 8, 10, 12, 14, 16, 18, 20, 22, 24, 26, 28, 30, 32, 34, 36, 38, 40, 42, 44, 46, 48, 50, 52, 54, 56, 58, 60, 62), (64, 65, 66, 67, 68, 69, 70, 71, 72, 73, 74, 75, 76, 77, 78, 79, 80, 81, 82, 83, 84, 85, 86, 87, 88, 89, 90, 91, 92, 93, 94, 95), (5, 78, 77, 7), (7, 77, 76, 9), (9, 76, 75, 11), (11, 75, 74, 13), (13, 74, 73, 15), (15, 73, 72, 17), (17, 72, 71, 19), (19, 71, 70, 21), (21, 70, 69, 23), (23, 69, 68, 25), (25, 68, 67, 27), (27, 67, 66, 29), (29, 66, 65, 31), (31, 65, 64, 33), (33, 64, 95, 35), (35, 95, 94, 37), (37, 94, 93, 39), (39, 93, 92, 41), (41, 92, 91, 43), (43, 91, 90, 45), (45, 90, 89, 47), (47, 89, 88, 49), (49, 88, 87, 51), (51, 87, 86, 53), (53, 86, 85, 55), (55, 85, 84, 57), (57, 84, 83, 59), (59, 83, 82, 61), (61, 82, 81, 63), (63, 81, 80, 1), (1, 80, 79, 3)])
me_cylinder.use_remesh_preserve_volume = False
me_cylinder.use_remesh_preserve_attributes = False
me_cylinder.use_mirror_vertex_groups = False
me_cylinder.update()
me_cylinder_001 = bpy.data.meshes.new('Cylinder.001')
me_cylinder_001.from_pydata([(3.318e-07, 6.3, -10.0), (0.0, 10.0, 10.0), (1.229, 6.179, -10.0), (1.951, 9.808, 10.0), (2.411, 5.82, -10.0), (3.827, 9.239, 10.0), (3.5, 5.238, -10.0), (5.556, 8.315, 10.0), (4.455, 4.455, -10.0), (7.071, 7.071, 10.0), (5.238, 3.5, -10.0), (8.315, 5.556, 10.0), (5.82, 2.411, -10.0), (9.239, 3.827, 10.0), (6.179, 1.229, -10.0), (9.808, 1.951, 10.0), (6.3, 1.479e-06, -10.0), (10.0, 7.55e-07, 10.0), (6.179, -1.229, -10.0), (9.808, -1.951, 10.0), (5.82, -2.411, -10.0), (9.239, -3.827, 10.0), (5.238, -3.5, -10.0), (8.315, -5.556, 10.0), (4.455, -4.455, -10.0), (7.071, -7.071, 10.0), (3.5, -5.238, -10.0), (5.556, -8.315, 10.0), (2.411, -5.82, -10.0), (3.827, -9.239, 10.0), (1.229, -6.179, -10.0), (1.951, -9.808, 10.0), (-1.721e-06, -6.3, -10.0), (-3.258e-06, -10.0, 10.0), (-1.229, -6.179, -10.0), (-1.951, -9.808, 10.0), (-2.411, -5.82, -10.0), (-3.827, -9.239, 10.0), (-3.5, -5.238, -10.0), (-5.556, -8.315, 10.0), (-4.455, -4.455, -10.0), (-7.071, -7.071, 10.0), (-5.238, -3.5, -10.0), (-8.315, -5.556, 10.0), (-5.82, -2.411, -10.0), (-9.239, -3.827, 10.0), (-6.179, -1.229, -10.0), (-9.808, -1.951, 10.0), (-6.3, 7.086e-06, -10.0), (-10.0, 9.656e-06, 10.0), (-6.179, 1.229, -10.0), (-9.808, 1.951, 10.0), (-5.82, 2.411, -10.0), (-9.239, 3.827, 10.0), (-5.238, 3.5, -10.0), (-8.315, 5.556, 10.0), (-4.455, 4.455, -10.0), (-7.071, 7.071, 10.0), (-3.5, 5.238, -10.0), (-5.556, 8.315, 10.0), (-2.411, 5.82, -10.0), (-3.827, 9.239, 10.0), (-1.229, 6.179, -10.0), (-1.951, 9.808, 10.0), (2.462e-07, 7.254, -7.082), (8.765e-08, 9.022, -2.762), (4.127e-11, 10.0, 2.021), (0.0, 10.0, 6.022), (1.951, 9.808, 6.022), (1.951, 9.807, 2.021), (1.76, 8.849, -2.762), (1.415, 7.115, -7.082), (3.827, 9.239, 6.022), (3.827, 9.238, 2.021), (3.453, 8.336, -2.762), (2.776, 6.702, -7.082), (5.556, 8.315, 6.022), (5.555, 8.314, 2.021), (5.013, 7.502, -2.762), (4.03, 6.032, -7.082), (7.071, 7.071, 6.022), (7.071, 7.071, 2.021), (6.38, 6.38, -2.762), (5.13, 5.13, -7.082), (8.315, 5.556, 6.022), (8.314, 5.555, 2.021), (7.502, 5.013, -2.762), (6.032, 4.03, -7.082), (9.239, 3.827, 6.022), (9.238, 3.827, 2.021), (8.336, 3.453, -2.762), (6.702, 2.776, -7.082), (9.808, 1.951, 6.022), (9.807, 1.951, 2.021), (8.849, 1.76, -2.762), (7.115, 1.415, -7.082), (10.0, 7.55e-07, 6.022), (10.0, 7.551e-07, 2.021), (9.022, 9.463e-07, -2.762), (7.254, 1.292e-06, -7.082), (9.808, -1.951, 6.022), (9.807, -1.951, 2.021), (8.849, -1.76, -2.762), (7.115, -1.415, -7.082), (9.239, -3.827, 6.022), (9.238, -3.827, 2.021), (8.336, -3.453, -2.762), (6.702, -2.776, -7.082), (8.315, -5.556, 6.022), (8.314, -5.555, 2.021), (7.502, -5.013, -2.762), (6.032, -4.03, -7.082), (7.071, -7.071, 6.022), (7.071, -7.071, 2.021), (6.38, -6.38, -2.762), (5.13, -5.13, -7.082), (5.556, -8.315, 6.022), (5.555, -8.314, 2.021), (5.013, -7.502, -2.762), (4.03, -6.032, -7.082), (3.827, -9.239, 6.022), (3.827, -9.238, 2.021), (3.453, -8.336, -2.762), (2.776, -6.702, -7.082), (1.951, -9.808, 6.022), (1.951, -9.807, 2.021), (1.76, -8.849, -2.762), (1.415, -7.115, -7.082), (-3.258e-06, -10.0, 6.022), (-3.258e-06, -10.0, 2.021), (-2.852e-06, -9.022, -2.762), (-2.118e-06, -7.254, -7.082), (-1.951, -9.808, 6.022), (-1.951, -9.807, 2.021), (-1.76, -8.849, -2.762), (-1.415, -7.115, -7.082), (-3.827, -9.239, 6.022), (-3.827, -9.238, 2.021), (-3.453, -8.336, -2.762), (-2.776, -6.702, -7.082), (-5.556, -8.315, 6.022), (-5.555, -8.314, 2.021), (-5.013, -7.502, -2.762), (-4.03, -6.032, -7.082), (-7.071, -7.071, 6.022), (-7.071, -7.071, 2.021), (-6.38, -6.38, -2.762), (-5.13, -5.13, -7.082), (-8.315, -5.556, 6.022), (-8.314, -5.555, 2.021), (-7.502, -5.013, -2.762), (-6.032, -4.03, -7.082), (-9.239, -3.827, 6.022), (-9.238, -3.827, 2.021), (-8.336, -3.453, -2.762), (-6.702, -2.776, -7.082), (-9.808, -1.951, 6.022), (-9.807, -1.951, 2.021), (-8.849, -1.76, -2.762), (-7.115, -1.415, -7.082), (-10.0, 9.656e-06, 6.022), (-10.0, 9.656e-06, 2.021), (-9.022, 8.977e-06, -2.762), (-7.254, 7.749e-06, -7.082), (-9.808, 1.951, 6.022), (-9.807, 1.951, 2.021), (-8.849, 1.76, -2.762), (-7.115, 1.415, -7.082), (-9.239, 3.827, 6.022), (-9.238, 3.827, 2.021), (-8.336, 3.453, -2.762), (-6.702, 2.776, -7.082), (-8.315, 5.556, 6.022), (-8.314, 5.555, 2.021), (-7.502, 5.013, -2.762), (-6.032, 4.03, -7.082), (-7.071, 7.071, 6.022), (-7.071, 7.071, 2.021), (-6.38, 6.38, -2.762), (-5.13, 5.13, -7.082), (-5.556, 8.315, 6.022), (-5.555, 8.314, 2.021), (-5.013, 7.502, -2.762), (-4.03, 6.032, -7.082), (-3.827, 9.239, 6.022), (-3.827, 9.238, 2.021), (-3.453, 8.336, -2.762), (-2.776, 6.702, -7.082), (-1.951, 9.808, 6.022), (-1.951, 9.807, 2.021), (-1.76, 8.849, -2.762), (-1.415, 7.115, -7.082)], [], [(67, 1, 3, 68), (68, 3, 5, 72), (72, 5, 7, 76), (76, 7, 9, 80), (80, 9, 11, 84), (84, 11, 13, 88), (88, 13, 15, 92), (92, 15, 17, 96), (96, 17, 19, 100), (100, 19, 21, 104), (104, 21, 23, 108), (108, 23, 25, 112), (112, 25, 27, 116), (116, 27, 29, 120), (120, 29, 31, 124), (124, 31, 33, 128), (128, 33, 35, 132), (132, 35, 37, 136), (136, 37, 39, 140), (140, 39, 41, 144), (144, 41, 43, 148), (148, 43, 45, 152), (152, 45, 47, 156), (156, 47, 49, 160), (160, 49, 51, 164), (164, 51, 53, 168), (168, 53, 55, 172), (172, 55, 57, 176), (176, 57, 59, 180), (180, 59, 61, 184), (3, 1, 63, 61, 59, 57, 55, 53, 51, 49, 47, 45, 43, 41, 39, 37, 35, 33, 31, 29, 27, 25, 23, 21, 19, 17, 15, 13, 11, 9, 7, 5), (184, 61, 63, 188), (188, 63, 1, 67), (0, 2, 4, 6, 8, 10, 12, 14, 16, 18, 20, 22, 24, 26, 28, 30, 32, 34, 36, 38, 40, 42, 44, 46, 48, 50, 52, 54, 56, 58, 60, 62), (62, 191, 64, 0), (191, 190, 65, 64), (190, 189, 66, 65), (189, 188, 67, 66), (60, 187, 191, 62), (187, 186, 190, 191), (186, 185, 189, 190), (185, 184, 188, 189), (58, 183, 187, 60), (183, 182, 186, 187), (182, 181, 185, 186), (181, 180, 184, 185), (56, 179, 183, 58), (179, 178, 182, 183), (178, 177, 181, 182), (177, 176, 180, 181), (54, 175, 179, 56), (175, 174, 178, 179), (174, 173, 177, 178), (173, 172, 176, 177), (52, 171, 175, 54), (171, 170, 174, 175), (170, 169, 173, 174), (169, 168, 172, 173), (50, 167, 171, 52), (167, 166, 170, 171), (166, 165, 169, 170), (165, 164, 168, 169), (48, 163, 167, 50), (163, 162, 166, 167), (162, 161, 165, 166), (161, 160, 164, 165), (46, 159, 163, 48), (159, 158, 162, 163), (158, 157, 161, 162), (157, 156, 160, 161), (44, 155, 159, 46), (155, 154, 158, 159), (154, 153, 157, 158), (153, 152, 156, 157), (42, 151, 155, 44), (151, 150, 154, 155), (150, 149, 153, 154), (149, 148, 152, 153), (40, 147, 151, 42), (147, 146, 150, 151), (146, 145, 149, 150), (145, 144, 148, 149), (38, 143, 147, 40), (143, 142, 146, 147), (142, 141, 145, 146), (141, 140, 144, 145), (36, 139, 143, 38), (139, 138, 142, 143), (138, 137, 141, 142), (137, 136, 140, 141), (34, 135, 139, 36), (135, 134, 138, 139), (134, 133, 137, 138), (133, 132, 136, 137), (32, 131, 135, 34), (131, 130, 134, 135), (130, 129, 133, 134), (129, 128, 132, 133), (30, 127, 131, 32), (127, 126, 130, 131), (126, 125, 129, 130), (125, 124, 128, 129), (28, 123, 127, 30), (123, 122, 126, 127), (122, 121, 125, 126), (121, 120, 124, 125), (26, 119, 123, 28), (119, 118, 122, 123), (118, 117, 121, 122), (117, 116, 120, 121), (24, 115, 119, 26), (115, 114, 118, 119), (114, 113, 117, 118), (113, 112, 116, 117), (22, 111, 115, 24), (111, 110, 114, 115), (110, 109, 113, 114), (109, 108, 112, 113), (20, 107, 111, 22), (107, 106, 110, 111), (106, 105, 109, 110), (105, 104, 108, 109), (18, 103, 107, 20), (103, 102, 106, 107), (102, 101, 105, 106), (101, 100, 104, 105), (16, 99, 103, 18), (99, 98, 102, 103), (98, 97, 101, 102), (97, 96, 100, 101), (14, 95, 99, 16), (95, 94, 98, 99), (94, 93, 97, 98), (93, 92, 96, 97), (12, 91, 95, 14), (91, 90, 94, 95), (90, 89, 93, 94), (89, 88, 92, 93), (10, 87, 91, 12), (87, 86, 90, 91), (86, 85, 89, 90), (85, 84, 88, 89), (8, 83, 87, 10), (83, 82, 86, 87), (82, 81, 85, 86), (81, 80, 84, 85), (6, 79, 83, 8), (79, 78, 82, 83), (78, 77, 81, 82), (77, 76, 80, 81), (4, 75, 79, 6), (75, 74, 78, 79), (74, 73, 77, 78), (73, 72, 76, 77), (2, 71, 75, 4), (71, 70, 74, 75), (70, 69, 73, 74), (69, 68, 72, 73), (0, 64, 71, 2), (64, 65, 70, 71), (65, 66, 69, 70), (66, 67, 68, 69)])
me_cylinder_001.use_remesh_preserve_volume = False
me_cylinder_001.use_remesh_preserve_attributes = False
me_cylinder_001.use_mirror_vertex_groups = False
me_cylinder_001.update()
me_plane_000 = bpy.data.meshes.new('Plane.000')
me_plane_000.from_pydata([(-21.0, -20.0, 0.0), (0.0, -20.0, 0.0), (-21.0, 0.0, 0.0), (0.0, 0.0, 0.0), (-21.0, 0.0, 2.0), (-21.0, -20.0, 2.0), (0.0, -20.0, 2.0), (0.0, 0.0, 2.0), (-22.4, 0.0, 0.0), (-22.4, -20.0, 0.0), (-22.4, 0.0, 3.4), (-24.4, 0.0, 0.0), (-24.4, -20.0, 0.0), (-24.4, 0.0, 3.4), (0.0, 1.4, 0.0), (-21.0, 1.4, 0.0), (0.0, 1.4, 3.4), (-21.0, 1.4, 3.4), (-22.4, 1.4, 0.0), (-24.4, 1.4, 2.0), (-24.4, 1.4, 0.0), (0.0, 3.4, 0.0), (-21.0, 3.4, 0.0), (0.0, 3.4, 2.0), (-21.0, 3.4, 2.0), (-22.4, 3.4, 2.0), (-22.4, 3.4, 0.0), (-24.4, 3.4, 2.0), (-24.4, 3.4, 0.0), (-22.4, 0.0, 17.0), (-22.4, -20.0, 3.4), (-24.4, 0.0, 17.0), (-24.4, 1.4, 17.0), (-24.4, -20.0, 3.4), (0.0, 1.4, 17.0), (-21.0, 1.4, 17.0), (0.0, 3.4, 17.0), (-21.0, 3.4, 17.0), (-22.4, 3.4, 17.0), (-24.4, 3.4, 17.0)], [], [(0, 2, 3, 1), (5, 6, 7, 4), (0, 1, 6, 5), (5, 4, 10, 30), (2, 8, 18, 15), (8, 9, 12, 11), (2, 0, 9, 8), (0, 5, 30, 9), (11, 12, 33, 13), (11, 13, 19, 20), (23, 24, 37, 36), (9, 30, 33, 12), (14, 15, 22, 21), (15, 18, 26, 22), (13, 33, 31), (4, 7, 16, 17), (10, 4, 17), (8, 11, 20, 18), (3, 2, 15, 14), (21, 22, 24, 23), (24, 22, 26, 25), (25, 26, 28, 27), (20, 19, 27, 28), (30, 10, 29), (18, 20, 28, 26), (30, 29, 31, 33), (31, 29, 35, 32), (32, 35, 38, 39), (35, 37, 38), (35, 34, 36, 37), (10, 17, 35, 29), (24, 25, 38, 37), (19, 13, 31, 32), (17, 16, 34, 35), (25, 27, 39, 38), (27, 19, 32, 39), (1, 3, 14, 21, 23, 36, 34, 16, 7, 6)])
me_plane_000.use_remesh_preserve_volume = False
me_plane_000.use_remesh_preserve_attributes = False
me_plane_000.use_mirror_vertex_groups = False
me_plane_000.update()

# ---- objects
ob_3d_comb_15 = bpy.data.objects.new('3D_comb_15', me_plane_001)
ob_bool_comb = bpy.data.objects.new('bool.comb', me_cube_001)
ob_bool_hole = bpy.data.objects.new('bool.hole', me_cylinder)
ob_bool_ring = bpy.data.objects.new('bool.ring', me_cylinder_001)
ob_comb_15_with_mods = bpy.data.objects.new('comb_15_with_mods', me_plane_000)

# ---- transforms, parenting, visibility, modifiers, constraints
ob_3d_comb_15.location = (0.0, 0.0, 0.0)
ob_3d_comb_15.lineart.crease_threshold = 0.0
ob_bool_comb.location = (-1.5, -11.49, 0.0)
ob_bool_comb.scale = (0.075, 1.0, 0.25)
ob_bool_comb.lineart.crease_threshold = 0.0
ob_bool_hole.location = (-12.5, 4.448, 10.0)
ob_bool_hole.rotation_euler = (1.571, 0.0, 0.0)
ob_bool_hole.scale = (0.175, 0.175, 0.25)
ob_bool_hole.display_type = 'WIRE'
ob_bool_hole.lineart.crease_threshold = 0.0
ob_bool_ring.location = (-12.5, 1.0, 10.0)
ob_bool_ring.rotation_euler = (-1.571, 0.0, 0.0)
ob_bool_ring.scale = (0.5, 0.5, 0.1)
ob_bool_ring.lineart.crease_threshold = 0.0
ob_comb_15_with_mods.location = (0.0, 0.0, 0.0)
ob_comb_15_with_mods.lineart.crease_threshold = 0.0
_m = ob_comb_15_with_mods.modifiers.new('Boolean.002', 'BOOLEAN')
_m.object = ob_bool_ring
_m.operation = 'UNION'
_m.solver = 'FAST'
_m = ob_comb_15_with_mods.modifiers.new('Boolean.001', 'BOOLEAN')
_m.object = ob_bool_hole
_m.solver = 'FAST'
_m = ob_comb_15_with_mods.modifiers.new('Boolean', 'BOOLEAN')
_m.object = ob_bool_comb
_m.solver = 'FAST'
_m = ob_comb_15_with_mods.modifiers.new('Mirror', 'MIRROR')

# ---- collection membership
col_collection_1.objects.link(ob_3d_comb_15)
col_collection_11.objects.link(ob_bool_comb)
col_collection_12.objects.link(ob_bool_hole)
col_collection_13.objects.link(ob_bool_ring)
col_collection_14.objects.link(ob_comb_15_with_mods)

# ---- scene / render settings (as saved in the file)
scene.frame_start = 1; scene.frame_end = 250; scene.frame_set(281)
scene.render.engine = 'BLENDER_EEVEE_NEXT'
scene.render.resolution_percentage = 50
scene.render.dither_intensity = 0.0
scene.cycles.use_denoising = False
scene.cycles.samples = 128
scene.cycles.sampling_pattern = 'TABULATED_SOBOL'
scene.cycles.use_adaptive_sampling = False
scene.cycles.use_light_tree = False
scene.cycles.blur_glossy = 0.0
scene.cycles.sample_clamp_indirect = 0.0
scene.view_settings.view_transform = 'Standard'
bpy.context.view_layer.update()

# ---- added for rendering (the .blend has no active camera and no usable light): camera, sun
cam_auto = bpy.data.cameras.new('AutoCamera')
cam_auto.lens = 50.0
cam_auto.sensor_width = 36.0
cam_auto.clip_end = 4930.05
ob_auto_camera = bpy.data.objects.new('AutoCamera', cam_auto)
scene.collection.objects.link(ob_auto_camera)
ob_auto_camera.location = (175.916, -337.099, 235.253)
ob_auto_camera.rotation_euler = (1.09748, -7.21219e-08, 0.694738)
scene.camera = ob_auto_camera
light_auto_sun = bpy.data.lights.new('AutoSun', 'SUN')
light_auto_sun.energy = 3.0
light_auto_sun.angle = 0.0523599
ob_auto_sun = bpy.data.objects.new('AutoSun', light_auto_sun)
scene.collection.objects.link(ob_auto_sun)
ob_auto_sun.rotation_euler = (0.872665, 0.174533, 0.523599)
bpy.context.view_layer.update()
